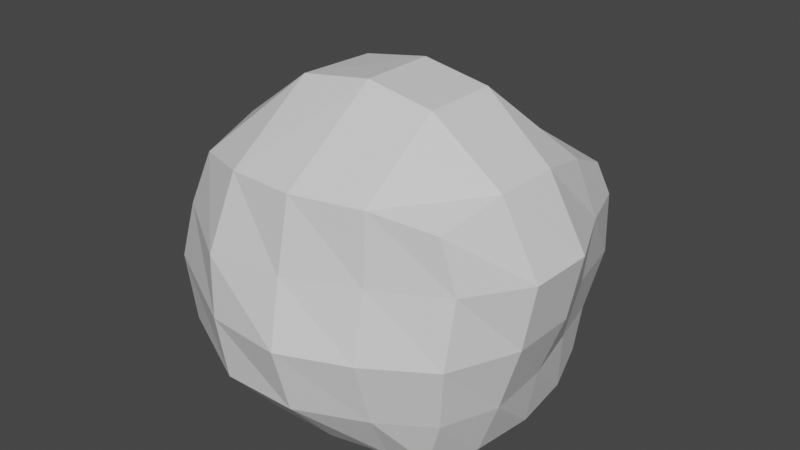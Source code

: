 # Source: RockA.blend  (saved by Blender 2.92.15; exported with 4.5.12 LTS)
import bpy
from mathutils import Matrix  # noqa: F401  (used for matrix-valued properties, if any)

bpy.ops.wm.read_factory_settings(use_empty=True)
scene = bpy.context.scene
scene.name = 'Scene'

# ---- collections
col_collection = bpy.data.collections.new('Collection'); scene.collection.children.link(col_collection)

# ---- materials (node trees are filled in below, after node groups)
mat_material = bpy.data.materials.new('Material')
mat_material.alpha_threshold = 0.0
mat_material.use_transparent_shadow = False
mat_material.line_color = (0.0, 0.0, 0.0, 1.0)

# ---- material node trees
mat_material.use_nodes = True; mat_material.node_tree.nodes.clear()
_N = mat_material.node_tree.nodes; _L = mat_material.node_tree.links
n0 = _N.new('ShaderNodeOutputMaterial'); n0.name = 'Material Output'; n0.location = (300, 300)
n1 = _N.new('ShaderNodeBsdfPrincipled'); n1.name = 'Principled BSDF'; n1.location = (10, 300)
n1.distribution = 'GGX'
n1.subsurface_method = 'BURLEY'
n1.inputs[2].default_value = 0.4
n1.inputs[3].default_value = 1.45
n1.inputs[27].default_value = (0.0, 0.0, 0.0, 1.0)
n1.inputs[28].default_value = 1.0
_L.new(n1.outputs[0], n0.inputs[0])
n0.is_active_output = True

# ---- world
world_world = bpy.data.worlds.new('World'); scene.world = world_world
world_world.use_nodes = True; world_world.node_tree.nodes.clear()
_N = world_world.node_tree.nodes; _L = world_world.node_tree.links
n0 = _N.new('ShaderNodeOutputWorld'); n0.name = 'World Output'; n0.location = (300, 300)
n1 = _N.new('ShaderNodeBackground'); n1.name = 'Background'; n1.location = (10, 300)
n1.inputs[0].default_value = (0.05088, 0.05088, 0.05088, 1.0)
_L.new(n1.outputs[0], n0.inputs[0])
n0.is_active_output = True
world_world.color = (0.05088, 0.05088, 0.05088)
world_world.use_sun_shadow = False
world_world.sun_shadow_jitter_overblur = 0.0

# ---- meshes
me_cube = bpy.data.meshes.new('Cube')
me_cube.from_pydata([(0.8259, 0.892, 1.458), (0.746, 0.9054, -0.1295), (0.9054, -0.9874, 1.654), (0.7202, -0.8395, -0.1565), (-0.975, 1.073, 1.358), (-1.006, 0.9054, -0.06716), (-1.031, -1.003, 1.654), (-1.006, -0.9054, -0.1565), (0.9012, 0.9794, 0.7489), (-1.393, -1.014, 0.7489), (0.9594, -1.002, 0.7489), (-1.362, 0.9794, 0.7489), (-1.225, -1.025, 1.224), (0.903, 0.9582, 1.214), (0.9868, -0.9291, 1.249), (-1.211, 1.053, 1.181), (-1.004, 0.0, -0.1802), (0.9943, 0.0, 1.765), (-1.039, 0.0, 1.765), (0.9291, 0.0, -0.1802), (1.188, 0.0, 0.7489), (-1.555, 0.0, 0.7489), (1.287, 0.0, 1.249), (-1.333, 0.02235, 1.249), (-1.004, -0.5, -0.1802), (0.9868, -0.5, 1.765), (1.18, -0.5, 0.7489), (1.272, -0.5, 1.249), (-1.134, -0.5, 1.765), (0.8683, -0.4784, -0.1802), (-1.628, -0.5, 0.7489), (-1.433, -0.5114, 1.249), (-0.1409, 0.9291, -0.1599), (0.0, -1.301, 1.765), (0.0, -1.002, -0.1802), (-0.0279, 1.185, 1.337), (-0.1409, 1.317, 0.7489), (0.0, -1.505, 0.7489), (-0.1409, 1.394, 1.181), (-0.03082, -1.384, 1.224), (0.0, 0.0, -0.2511), (0.0, 0.0, 2.277), (0.0, -0.5, -0.2511), (0.0, -0.5615, 2.277), (-0.949, 0.5607, 1.61), (0.8733, 0.5, -0.1802), (-1.476, 0.5224, 0.7489), (-1.249, 0.5682, 1.249), (-1.004, 0.5, -0.1509), (0.903, 0.4788, 1.643), (1.002, 0.5, 0.7489), (1.065, 0.5, 1.249), (0.0, 0.5383, 1.769), (-0.0279, 0.5, -0.2511), (0.4393, -0.9074, -0.1802), (0.4739, 1.113, 1.369), (0.4721, 1.254, 0.7489), (0.4721, 1.305, 1.181), (0.5, 0.0, 2.19), (0.5, -0.5615, 2.19), (0.3591, 0.9291, -0.1185), (0.5, -1.178, 1.765), (0.5, -1.297, 0.7489), (0.5, -1.196, 1.249), (0.5, 0.0, -0.2511), (0.5, -0.5, -0.2511), (0.5, 0.5383, 1.769), (0.4721, 0.5, -0.2309), (-0.5279, 0.9291, -0.1509), (-0.5308, -1.24, 1.741), (-0.6062, -1.432, 0.7243), (-0.6387, -1.395, 1.174), (-0.5, 0.0, -0.2511), (-0.5, -0.5, -0.2511), (-0.5, -1.002, -0.1802), (-0.5279, 1.185, 1.337), (-0.6312, 1.267, 0.7489), (-0.6651, 1.344, 1.181), (-0.5, 0.0, 2.19), (-0.5496, -0.5615, 2.19), (-0.5, 0.5, -0.2511), (-0.5, 0.5383, 1.769), (0.7882, 0.9291, 0.2489), (0.8683, -0.9074, 0.2489), (-1.31, 0.9291, 0.2782), (-1.31, -1.002, 0.2489), (-1.456, 0.0, 0.2489), (1.002, 0.0, 0.2489), (-1.495, -0.5, 0.2489), (1.03, -0.5, 0.2489), (0.0, -1.37, 0.2489), (-0.1409, 1.05, 0.2489), (0.887, 0.5, 0.2489), (-1.456, 0.5, 0.2489), (0.5, -1.147, 0.2489), (0.4163, 1.05, 0.2691), (-0.6033, 1.05, 0.2489), (-0.5754, -1.37, 0.2489)], [], [(79, 28, 6, 69), (71, 69, 6, 12), (47, 44, 4, 15), (65, 29, 3, 54), (27, 25, 2, 14), (57, 55, 0, 13), (95, 56, 8, 82), (89, 26, 10, 83), (93, 46, 11, 84), (97, 70, 9, 85), (56, 57, 13, 8), (26, 27, 14, 10), (46, 47, 15, 11), (70, 71, 12, 9), (30, 31, 23, 21), (50, 51, 22, 20), (88, 30, 21, 86), (92, 50, 20, 87), (51, 49, 17, 22), (67, 45, 19, 64), (31, 28, 18, 23), (81, 44, 18, 78), (12, 6, 28, 31), (85, 9, 30, 88), (9, 12, 31, 30), (20, 22, 27, 26), (87, 20, 26, 89), (22, 17, 25, 27), (64, 19, 29, 65), (78, 18, 28, 79), (58, 41, 43, 59), (72, 40, 42, 73), (66, 52, 41, 58), (80, 53, 40, 72), (62, 63, 39, 37), (76, 77, 38, 36), (94, 62, 37, 90), (96, 76, 36, 91), (77, 75, 35, 38), (73, 42, 34, 74), (63, 61, 33, 39), (59, 43, 33, 61), (68, 32, 53, 80), (55, 35, 52, 66), (75, 4, 44, 81), (60, 1, 45, 67), (13, 0, 49, 51), (82, 8, 50, 92), (8, 13, 51, 50), (21, 23, 47, 46), (86, 21, 46, 93), (23, 18, 44, 47), (32, 60, 67, 53), (0, 55, 66, 49), (25, 59, 61, 2), (14, 2, 61, 63), (83, 10, 62, 94), (10, 14, 63, 62), (49, 66, 58, 17), (17, 58, 59, 25), (40, 64, 65, 42), (53, 67, 64, 40), (36, 38, 57, 56), (91, 36, 56, 95), (38, 35, 55, 57), (42, 65, 54, 34), (35, 75, 81, 52), (5, 68, 80, 48), (24, 73, 74, 7), (15, 4, 75, 77), (84, 11, 76, 96), (11, 15, 77, 76), (48, 80, 72, 16), (16, 72, 73, 24), (41, 78, 79, 43), (52, 81, 78, 41), (37, 39, 71, 70), (90, 37, 70, 97), (39, 33, 69, 71), (43, 79, 69, 33), (34, 90, 97, 74), (5, 84, 96, 68), (32, 91, 95, 60), (3, 83, 94, 54), (16, 86, 93, 48), (1, 82, 92, 45), (68, 96, 91, 32), (54, 94, 90, 34), (19, 87, 89, 29), (7, 85, 88, 24), (45, 92, 87, 19), (24, 88, 86, 16), (74, 97, 85, 7), (48, 93, 84, 5), (29, 89, 83, 3), (60, 95, 82, 1)])
_uv = me_cube.uv_layers.new(name='UVMap')
_uv.uv.foreach_set('vector', [0.8125, 0.6875, 0.875, 0.6875, 0.875, 0.75, 0.8125, 0.75, 0.5625, 0.9375, 0.625, 0.9375, 0.625, 1.0, 0.5625, 1.0, 0.5625, 0.1875, 0.625, 0.1875, 0.625, 0.25, 0.5625, 0.25, 0.3125, 0.6875, 0.375, 0.6875, 0.375, 0.75, 0.3125, 0.75, 0.5625, 0.6875, 0.625, 0.6875, 0.625, 0.75, 0.5625, 0.75, 0.5625, 0.4375, 0.625, 0.4375, 0.625, 0.5, 0.5625, 0.5, 0.4375, 0.4375, 0.5, 0.4375, 0.5, 0.5, 0.4375, 0.5, 0.4375, 0.6875, 0.5, 0.6875, 0.5, 0.75, 0.4375, 0.75, 0.4375, 0.1875, 0.5, 0.1875, 0.5, 0.25, 0.4375, 0.25, 0.4375, 0.9375, 0.5, 0.9375, 0.5, 1.0, 0.4375, 1.0, 0.5, 0.4375, 0.5625, 0.4375, 0.5625, 0.5, 0.5, 0.5, 0.5, 0.6875, 0.5625, 0.6875, 0.5625, 0.75, 0.5, 0.75, 0.5, 0.1875, 0.5625, 0.1875, 0.5625, 0.25, 0.5, 0.25, 0.5, 0.9375, 0.5625, 0.9375, 0.5625, 1.0, 0.5, 1.0, 0.5, 0.0625, 0.5625, 0.0625, 0.5625, 0.125, 0.5, 0.125, 0.5, 0.5625, 0.5625, 0.5625, 0.5625, 0.625, 0.5, 0.625, 0.4375, 0.0625, 0.5, 0.0625, 0.5, 0.125, 0.4375, 0.125, 0.4375, 0.5625, 0.5, 0.5625, 0.5, 0.625, 0.4375, 0.625, 0.5625, 0.5625, 0.625, 0.5625, 0.625, 0.625, 0.5625, 0.625, 0.3125, 0.5625, 0.375, 0.5625, 0.375, 0.625, 0.3125, 0.625, 0.5625, 0.0625, 0.625, 0.0625, 0.625, 0.125, 0.5625, 0.125, 0.8125, 0.5625, 0.875, 0.5625, 0.875, 0.625, 0.8125, 0.625, 0.5625, 0.0, 0.625, 0.0, 0.625, 0.0625, 0.5625, 0.0625, 0.4375, 0.0, 0.5, 0.0, 0.5, 0.0625, 0.4375, 0.0625, 0.5, 0.0, 0.5625, 0.0, 0.5625, 0.0625, 0.5, 0.0625, 0.5, 0.625, 0.5625, 0.625, 0.5625, 0.6875, 0.5, 0.6875, 0.4375, 0.625, 0.5, 0.625, 0.5, 0.6875, 0.4375, 0.6875, 0.5625, 0.625, 0.625, 0.625, 0.625, 0.6875, 0.5625, 0.6875, 0.3125, 0.625, 0.375, 0.625, 0.375, 0.6875, 0.3125, 0.6875, 0.8125, 0.625, 0.875, 0.625, 0.875, 0.6875, 0.8125, 0.6875, 0.6875, 0.625, 0.75, 0.625, 0.75, 0.6875, 0.6875, 0.6875, 0.1875, 0.625, 0.25, 0.625, 0.25, 0.6875, 0.1875, 0.6875, 0.6875, 0.5625, 0.75, 0.5625, 0.75, 0.625, 0.6875, 0.625, 0.1875, 0.5625, 0.25, 0.5625, 0.25, 0.625, 0.1875, 0.625, 0.5, 0.8125, 0.5625, 0.8125, 0.5625, 0.875, 0.5, 0.875, 0.5, 0.3125, 0.5625, 0.3125, 0.5625, 0.375, 0.5, 0.375, 0.4375, 0.8125, 0.5, 0.8125, 0.5, 0.875, 0.4375, 0.875, 0.4375, 0.3125, 0.5, 0.3125, 0.5, 0.375, 0.4375, 0.375, 0.5625, 0.3125, 0.625, 0.3125, 0.625, 0.375, 0.5625, 0.375, 0.1875, 0.6875, 0.25, 0.6875, 0.25, 0.75, 0.1875, 0.75, 0.5625, 0.8125, 0.625, 0.8125, 0.625, 0.875, 0.5625, 0.875, 0.6875, 0.6875, 0.75, 0.6875, 0.75, 0.75, 0.6875, 0.75, 0.1875, 0.5, 0.25, 0.5, 0.25, 0.5625, 0.1875, 0.5625, 0.6875, 0.5, 0.75, 0.5, 0.75, 0.5625, 0.6875, 0.5625, 0.8125, 0.5, 0.875, 0.5, 0.875, 0.5625, 0.8125, 0.5625, 0.3125, 0.5, 0.375, 0.5, 0.375, 0.5625, 0.3125, 0.5625, 0.5625, 0.5, 0.625, 0.5, 0.625, 0.5625, 0.5625, 0.5625, 0.4375, 0.5, 0.5, 0.5, 0.5, 0.5625, 0.4375, 0.5625, 0.5, 0.5, 0.5625, 0.5, 0.5625, 0.5625, 0.5, 0.5625, 0.5, 0.125, 0.5625, 0.125, 0.5625, 0.1875, 0.5, 0.1875, 0.4375, 0.125, 0.5, 0.125, 0.5, 0.1875, 0.4375, 0.1875, 0.5625, 0.125, 0.625, 0.125, 0.625, 0.1875, 0.5625, 0.1875, 0.25, 0.5, 0.3125, 0.5, 0.3125, 0.5625, 0.25, 0.5625, 0.625, 0.5, 0.6875, 0.5, 0.6875, 0.5625, 0.625, 0.5625, 0.625, 0.6875, 0.6875, 0.6875, 0.6875, 0.75, 0.625, 0.75, 0.5625, 0.75, 0.625, 0.75, 0.625, 0.8125, 0.5625, 0.8125, 0.4375, 0.75, 0.5, 0.75, 0.5, 0.8125, 0.4375, 0.8125, 0.5, 0.75, 0.5625, 0.75, 0.5625, 0.8125, 0.5, 0.8125, 0.625, 0.5625, 0.6875, 0.5625, 0.6875, 0.625, 0.625, 0.625, 0.625, 0.625, 0.6875, 0.625, 0.6875, 0.6875, 0.625, 0.6875, 0.25, 0.625, 0.3125, 0.625, 0.3125, 0.6875, 0.25, 0.6875, 0.25, 0.5625, 0.3125, 0.5625, 0.3125, 0.625, 0.25, 0.625, 0.5, 0.375, 0.5625, 0.375, 0.5625, 0.4375, 0.5, 0.4375, 0.4375, 0.375, 0.5, 0.375, 0.5, 0.4375, 0.4375, 0.4375, 0.5625, 0.375, 0.625, 0.375, 0.625, 0.4375, 0.5625, 0.4375, 0.25, 0.6875, 0.3125, 0.6875, 0.3125, 0.75, 0.25, 0.75, 0.75, 0.5, 0.8125, 0.5, 0.8125, 0.5625, 0.75, 0.5625, 0.125, 0.5, 0.1875, 0.5, 0.1875, 0.5625, 0.125, 0.5625, 0.125, 0.6875, 0.1875, 0.6875, 0.1875, 0.75, 0.125, 0.75, 0.5625, 0.25, 0.625, 0.25, 0.625, 0.3125, 0.5625, 0.3125, 0.4375, 0.25, 0.5, 0.25, 0.5, 0.3125, 0.4375, 0.3125, 0.5, 0.25, 0.5625, 0.25, 0.5625, 0.3125, 0.5, 0.3125, 0.125, 0.5625, 0.1875, 0.5625, 0.1875, 0.625, 0.125, 0.625, 0.125, 0.625, 0.1875, 0.625, 0.1875, 0.6875, 0.125, 0.6875, 0.75, 0.625, 0.8125, 0.625, 0.8125, 0.6875, 0.75, 0.6875, 0.75, 0.5625, 0.8125, 0.5625, 0.8125, 0.625, 0.75, 0.625, 0.5, 0.875, 0.5625, 0.875, 0.5625, 0.9375, 0.5, 0.9375, 0.4375, 0.875, 0.5, 0.875, 0.5, 0.9375, 0.4375, 0.9375, 0.5625, 0.875, 0.625, 0.875, 0.625, 0.9375, 0.5625, 0.9375, 0.75, 0.6875, 0.8125, 0.6875, 0.8125, 0.75, 0.75, 0.75, 0.375, 0.875, 0.4375, 0.875, 0.4375, 0.9375, 0.375, 0.9375, 0.375, 0.25, 0.4375, 0.25, 0.4375, 0.3125, 0.375, 0.3125, 0.375, 0.375, 0.4375, 0.375, 0.4375, 0.4375, 0.375, 0.4375, 0.375, 0.75, 0.4375, 0.75, 0.4375, 0.8125, 0.375, 0.8125, 0.375, 0.125, 0.4375, 0.125, 0.4375, 0.1875, 0.375, 0.1875, 0.375, 0.5, 0.4375, 0.5, 0.4375, 0.5625, 0.375, 0.5625, 0.375, 0.3125, 0.4375, 0.3125, 0.4375, 0.375, 0.375, 0.375, 0.375, 0.8125, 0.4375, 0.8125, 0.4375, 0.875, 0.375, 0.875, 0.375, 0.625, 0.4375, 0.625, 0.4375, 0.6875, 0.375, 0.6875, 0.375, 0.0, 0.4375, 0.0, 0.4375, 0.0625, 0.375, 0.0625, 0.375, 0.5625, 0.4375, 0.5625, 0.4375, 0.625, 0.375, 0.625, 0.375, 0.0625, 0.4375, 0.0625, 0.4375, 0.125, 0.375, 0.125, 0.375, 0.9375, 0.4375, 0.9375, 0.4375, 1.0, 0.375, 1.0, 0.375, 0.1875, 0.4375, 0.1875, 0.4375, 0.25, 0.375, 0.25, 0.375, 0.6875, 0.4375, 0.6875, 0.4375, 0.75, 0.375, 0.75, 0.375, 0.4375, 0.4375, 0.4375, 0.4375, 0.5, 0.375, 0.5])
me_cube.materials.append(mat_material)
me_cube.use_remesh_preserve_volume = False
me_cube.use_remesh_preserve_attributes = False
me_cube.use_mirror_vertex_groups = False
me_cube.update()

# ---- objects
ob_cube = bpy.data.objects.new('Cube', me_cube)

# ---- transforms, parenting, visibility, modifiers, constraints
ob_cube.location = (0.0, 0.0, 0.0)
ob_cube.lock_rotations_4d = False
ob_cube.empty_display_type = 'ARROWS'
ob_cube.lineart.crease_threshold = 0.0

# ---- collection membership
col_collection.objects.link(ob_cube)

# ---- scene / render settings (as saved in the file)
scene.frame_start = 1; scene.frame_end = 250; scene.frame_set(1)
scene.render.engine = 'BLENDER_EEVEE_NEXT'
scene.cycles.use_denoising = False
scene.cycles.samples = 128
scene.cycles.sampling_pattern = 'TABULATED_SOBOL'
scene.cycles.use_adaptive_sampling = False
scene.cycles.use_light_tree = False
scene.view_settings.view_transform = 'Filmic'
bpy.context.view_layer.update()

# ---- added for rendering (the .blend has no active camera and no usable light): camera, sun
cam_auto = bpy.data.cameras.new('AutoCamera')
cam_auto.lens = 50.0
cam_auto.sensor_width = 36.0
cam_auto.clip_end = 1000.0
ob_auto_camera = bpy.data.objects.new('AutoCamera', cam_auto)
scene.collection.objects.link(ob_auto_camera)
ob_auto_camera.location = (4.29501, -5.41395, 4.58528)
ob_auto_camera.rotation_euler = (1.09748, -7.21219e-08, 0.694738)
scene.camera = ob_auto_camera
light_auto_sun = bpy.data.lights.new('AutoSun', 'SUN')
light_auto_sun.energy = 3.0
light_auto_sun.angle = 0.0523599
ob_auto_sun = bpy.data.objects.new('AutoSun', light_auto_sun)
scene.collection.objects.link(ob_auto_sun)
ob_auto_sun.rotation_euler = (0.872665, 0.174533, 0.523599)
bpy.context.view_layer.update()
